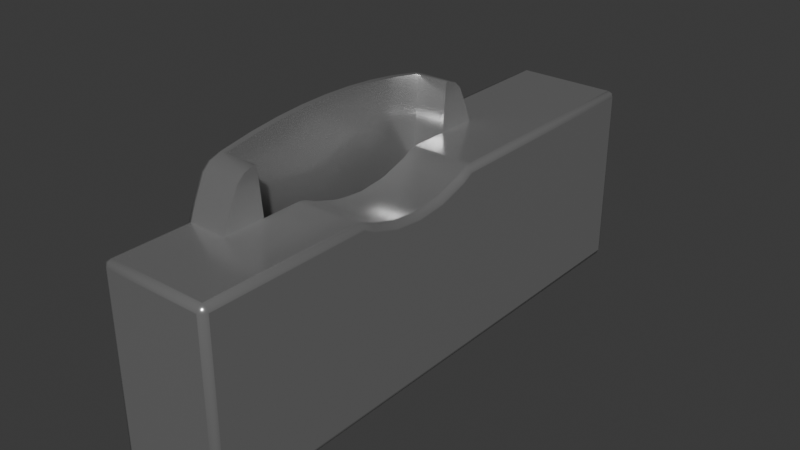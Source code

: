 # Source: token-slot.blend  (saved by Blender 4.4.32; exported with 4.5.12 LTS)
import bpy
from mathutils import Matrix  # noqa: F401  (used for matrix-valued properties, if any)

bpy.ops.wm.read_factory_settings(use_empty=True)
scene = bpy.context.scene
scene.name = 'Scene'

# ---- materials (node trees are filled in below, after node groups)
mat_token_slot = bpy.data.materials.new('token-slot')

# ---- material node trees
mat_token_slot.use_nodes = True; mat_token_slot.node_tree.nodes.clear()
_N = mat_token_slot.node_tree.nodes; _L = mat_token_slot.node_tree.links
n0 = _N.new('ShaderNodeBsdfPrincipled'); n0.name = 'Principled BSDF'; n0.location = (10, 300)
n0.inputs[0].default_value = (0.5997, 0.5997, 0.5997, 1.0)
n0.inputs[1].default_value = 0.8
n0.inputs[2].default_value = 0.2
n1 = _N.new('ShaderNodeOutputMaterial'); n1.name = 'Material Output'; n1.location = (300, 300)
_L.new(n0.outputs[0], n1.inputs[0])
n1.is_active_output = True

# ---- world
world_world = bpy.data.worlds.new('World'); scene.world = world_world
world_world.use_nodes = True; world_world.node_tree.nodes.clear()
_N = world_world.node_tree.nodes; _L = world_world.node_tree.links
n0 = _N.new('ShaderNodeOutputWorld'); n0.name = 'World Output'; n0.location = (300, 300)
n1 = _N.new('ShaderNodeBackground'); n1.name = 'Background'; n1.location = (10, 300)
n1.inputs[0].default_value = (0.05088, 0.05088, 0.05088, 1.0)
_L.new(n1.outputs[0], n0.inputs[0])
n0.is_active_output = True
world_world.color = (0.05088, 0.05088, 0.05088)
world_world.sun_shadow_jitter_overblur = 0.0

# ---- meshes
me_token_slot = bpy.data.meshes.new('token-slot')
me_token_slot.from_pydata([(0.3488, 0.01875, 0.4148), (0.523, 0.01875, 0.5125), (0.3, 0.01875, 0.41), (0.2512, 0.01875, 0.4148), (0.2043, 0.01875, 0.429), (0.4928, 0.07375, 0.166), (0.4928, 0.01875, 0.166), (0.07702, 0.01875, 0.5125), (0.5525, 0.01875, 0.4661), (0.5356, 0.01875, 0.501), (0.06436, 0.01875, 0.501), (0.04748, 0.01875, 0.4661), (0.1072, 0.07375, 0.166), (0.1072, 0.01875, 0.166), (0.4928, 0.01875, 0.44), (0.1072, 0.07375, 0.44), (0.4928, 0.07375, 0.44), (0.1072, 0.01875, 0.44), (0.3957, 0.01875, 0.429), (0.1533, 0.07375, 0.5292), (0.202, 0.07375, 0.5352), (0.2509, 0.07375, 0.5388), (0.3, 0.07375, 0.54), (0.3491, 0.07375, 0.5388), (0.398, 0.07375, 0.5352), (0.4467, 0.07375, 0.5292), (0.5633, 0.01875, 0.44), (0.03674, 0.01875, 0.44), (0.5, 0.07375, 0.5171), (0.5031, 0.07375, 0.5193), (0.5031, 0.01875, 0.5193), (0.5, 0.01875, 0.5171), (0.09692, 0.07375, 0.5193), (0.1, 0.07375, 0.5171), (0.1, 0.01875, 0.5171), (0.09692, 0.01875, 0.5193), (-0.2233, 0.09375, 0.145), (-0.2233, 0.08375, 0.135), (-0.2333, 0.08375, 0.145), (-0.2233, 0.09082, 0.1379), (-0.2291, 0.08952, 0.1392), (-0.2304, 0.08375, 0.1379), (-0.2304, 0.09082, 0.145), (0.3, 0.09375, 0.53), (0.3, 0.08375, 0.54), (0.3, 0.09082, 0.5371), (-0.2233, -0.08375, 0.135), (-0.2233, -0.09375, 0.145), (-0.2333, -0.08375, 0.145), (-0.2233, -0.09082, 0.1379), (-0.2291, -0.08952, 0.1392), (-0.2304, -0.09082, 0.145), (-0.2304, -0.08375, 0.1379), (-0.2333, 0.08375, 0.43), (-0.2233, 0.08375, 0.44), (-0.2233, 0.09375, 0.43), (-0.2304, 0.08375, 0.4371), (-0.2291, 0.08952, 0.4358), (-0.2233, 0.09082, 0.4371), (-0.2304, 0.09082, 0.43), (0.3486, 0.09375, 0.5288), (0.3491, 0.08375, 0.5388), (0.3489, 0.09082, 0.5359), (-0.2333, -0.08375, 0.43), (-0.2233, -0.09375, 0.43), (-0.2233, -0.08375, 0.44), (-0.2304, -0.09082, 0.43), (-0.2291, -0.08952, 0.4358), (-0.2233, -0.09082, 0.4371), (-0.2304, -0.08375, 0.4371), (0.397, 0.09375, 0.5252), (0.398, 0.08375, 0.5352), (0.3977, 0.09082, 0.5323), (0.69, 0.09375, 0.145), (0.7, 0.08375, 0.145), (0.69, 0.08375, 0.135), (0.6971, 0.09082, 0.145), (0.6958, 0.08952, 0.1392), (0.6971, 0.08375, 0.1379), (0.69, 0.09082, 0.1379), (0.69, -0.09375, 0.145), (0.69, -0.08375, 0.135), (0.7, -0.08375, 0.145), (0.69, -0.09082, 0.1379), (0.6958, -0.08952, 0.1392), (0.6971, -0.08375, 0.1379), (0.6971, -0.09082, 0.145), (0.7, 0.08375, 0.43), (0.69, 0.09375, 0.43), (0.69, 0.08375, 0.44), (0.6971, 0.09082, 0.43), (0.6958, 0.08952, 0.4358), (0.69, 0.09082, 0.4371), (0.6971, 0.08375, 0.4371), (0.4453, 0.09375, 0.5193), (0.4467, 0.08375, 0.5292), (0.4463, 0.09082, 0.5263), (0.69, -0.08375, 0.44), (0.69, -0.09375, 0.43), (0.7, -0.08375, 0.43), (0.69, -0.09082, 0.4371), (0.6958, -0.08952, 0.4358), (0.6971, -0.09082, 0.43), (0.6971, -0.08375, 0.4371), (0.5031, 0.08375, 0.5193), (0.5006, 0.09375, 0.5096), (0.5023, 0.09082, 0.5165), (0.3995, -0.09375, 0.4197), (0.3957, -0.08375, 0.429), (0.3968, -0.09082, 0.4263), (0.5178, 0.09375, 0.5037), (0.523, 0.08375, 0.5125), (0.5215, 0.09082, 0.5099), (0.3507, -0.09375, 0.4049), (0.3488, -0.08375, 0.4148), (0.3493, -0.09082, 0.4119), (0.3, -0.09375, 0.4), (0.3, -0.08375, 0.41), (0.3, -0.09082, 0.4071), (0.2493, -0.09375, 0.4049), (0.2512, -0.08375, 0.4148), (0.2507, -0.09082, 0.4119), (0.2005, -0.09375, 0.4197), (0.2043, -0.08375, 0.429), (0.2032, -0.09082, 0.4263), (0.1813, -0.09375, 0.43), (0.1831, -0.09082, 0.4371), (0.4187, -0.09375, 0.43), (0.4169, -0.09082, 0.4371), (0.08221, 0.09375, 0.5037), (0.07702, 0.08375, 0.5125), (0.07854, 0.09082, 0.5099), (0.09692, 0.08375, 0.5193), (0.09942, 0.09375, 0.5096), (0.09766, 0.09082, 0.5165), (0.1547, 0.09375, 0.5193), (0.1533, 0.08375, 0.5292), (0.1537, 0.09082, 0.5263), (0.203, 0.09375, 0.5252), (0.202, 0.08375, 0.5352), (0.2023, 0.09082, 0.5323), (0.2514, 0.09375, 0.5288), (0.2509, 0.08375, 0.5388), (0.2511, 0.09082, 0.5359), (0.5434, 0.09375, 0.4621), (0.5525, 0.08375, 0.4661), (0.5498, 0.09082, 0.4649), (0.5275, 0.09375, 0.4949), (0.5356, 0.08375, 0.501), (0.5333, 0.09082, 0.4992), (0.07252, 0.09375, 0.4949), (0.06436, 0.08375, 0.501), (0.06675, 0.09082, 0.4992), (0.05662, 0.09375, 0.4621), (0.04748, 0.08375, 0.4661), (0.05016, 0.09082, 0.4649), (0.5566, 0.09375, 0.43), (0.5633, 0.08375, 0.44), (0.5613, 0.09082, 0.4371), (0.04344, 0.09375, 0.43), (0.03674, 0.08375, 0.44), (0.0387, 0.09082, 0.4371), (0.4262, 0.01875, 0.44), (0.4165, 0.01875, 0.4386), (0.1738, 0.01875, 0.44), (0.1835, 0.01875, 0.4386), (0.1738, -0.08375, 0.44), (0.1835, -0.08375, 0.4386), (0.4262, -0.08375, 0.44), (0.4165, -0.08375, 0.4386)], [], [(23, 61, 44, 22), (148, 111, 1, 9), (54, 65, 166, 164, 17, 27, 160), (2, 3, 120, 117), (3, 4, 123, 120), (169, 108, 109, 128), (35, 32, 132, 130, 7), (6, 14, 16, 5), (17, 13, 12, 15), (151, 154, 11, 10), (148, 9, 8, 145), (16, 14, 31, 28), (10, 11, 27, 17, 34, 35, 7), (22, 44, 142, 21), (25, 95, 71, 24), (87, 99, 82, 74), (0, 2, 117, 114), (32, 19, 136, 132), (21, 142, 139, 20), (157, 145, 8, 26), (64, 47, 80, 98, 127, 107, 113, 116, 119, 122, 125), (18, 0, 114, 108), (29, 104, 95, 25), (38, 48, 63, 53), (30, 1, 111, 104, 29), (7, 130, 151, 10), (89, 157, 26, 14, 162, 168, 97), (169, 163, 18, 108), (24, 71, 61, 23), (27, 11, 154, 160), (20, 139, 136, 19), (26, 8, 9, 1, 30, 31, 14), (28, 31, 30, 29), (32, 35, 34, 33), (36, 39, 40, 42), (37, 41, 40, 39), (38, 42, 40, 41), (46, 49, 50, 52), (47, 51, 50, 49), (48, 52, 50, 51), (53, 56, 57, 59), (54, 58, 57, 56), (55, 59, 57, 58), (63, 66, 67, 69), (64, 68, 67, 66), (65, 69, 67, 68), (73, 76, 77, 79), (74, 78, 77, 76), (75, 79, 77, 78), (80, 83, 84, 86), (81, 85, 84, 83), (82, 86, 84, 85), (87, 90, 91, 93), (88, 92, 91, 90), (89, 93, 91, 92), (97, 100, 101, 103), (98, 102, 101, 100), (99, 103, 101, 102), (38, 53, 59, 42), (42, 59, 55, 36), (37, 46, 52, 41), (41, 52, 48, 38), (47, 64, 66, 51), (51, 66, 63, 48), (168, 169, 128, 100, 97), (100, 128, 127, 98), (54, 160, 161, 58), (58, 161, 159, 55), (64, 125, 126, 68), (165, 167, 123, 4), (73, 88, 90, 76), (76, 90, 87, 74), (82, 99, 102, 86), (86, 102, 98, 80), (74, 82, 85, 78), (78, 85, 81, 75), (36, 73, 79, 39), (39, 79, 75, 37), (46, 81, 83, 49), (49, 83, 80, 47), (107, 127, 128, 109), (108, 114, 115, 109), (109, 115, 113, 107), (114, 117, 118, 115), (115, 118, 116, 113), (117, 120, 121, 118), (118, 121, 119, 116), (120, 123, 124, 121), (121, 124, 122, 119), (167, 126, 124, 123), (124, 126, 125, 122), (88, 156, 158, 92), (92, 158, 157, 89), (156, 144, 146, 158), (158, 146, 145, 157), (144, 147, 149, 146), (146, 149, 148, 145), (150, 153, 155, 152), (152, 155, 154, 151), (153, 159, 161, 155), (155, 161, 160, 154), (89, 97, 103, 93), (93, 103, 99, 87), (44, 61, 62, 45), (45, 62, 60, 43), (61, 71, 72, 62), (62, 72, 70, 60), (71, 95, 96, 72), (72, 96, 94, 70), (95, 104, 106, 96), (96, 106, 105, 94), (104, 111, 112, 106), (106, 112, 110, 105), (111, 148, 149, 112), (112, 149, 147, 110), (129, 150, 152, 131), (131, 152, 151, 130), (130, 132, 134, 131), (131, 134, 133, 129), (132, 136, 137, 134), (134, 137, 135, 133), (136, 139, 140, 137), (137, 140, 138, 135), (139, 142, 143, 140), (140, 143, 141, 138), (43, 141, 143, 45), (45, 143, 142, 44), (53, 63, 69, 56), (56, 69, 65, 54), (36, 55, 159, 153, 150, 129, 133, 135, 138, 141, 43, 60, 70, 94, 105, 110, 147, 144, 156, 88, 73), (167, 165, 164, 166), (163, 169, 168, 162), (167, 166, 65, 68, 126), (0, 18, 163, 162, 14, 6, 13, 17, 164, 165, 4, 3, 2), (16, 28, 29, 25, 24, 23, 22, 21, 20, 19, 32, 33, 15, 12, 5), (34, 17, 15, 33)])
me_token_slot.polygons.foreach_set('use_smooth', [True] * 136)
_k = set([(0, 2), (0, 18), (1, 9), (1, 30), (2, 3), (3, 4), (4, 165), (5, 16), (6, 14), (7, 10), (7, 35), (8, 9), (8, 26), (10, 11), (11, 27), (12, 15), (13, 17), (14, 26), (14, 31), (14, 162), (15, 33), (16, 28), (17, 27), (17, 34), (17, 164), (18, 163), (19, 20), (19, 32), (20, 21), (21, 22), (22, 23), (23, 24), (24, 25), (25, 29), (26, 157), (27, 160), (28, 29), (30, 31), (32, 33), (34, 35), (36, 55), (36, 73), (38, 48), (38, 53), (43, 60), (43, 141), (44, 61), (44, 142), (47, 64), (47, 80), (48, 63), (53, 63), (54, 65), (54, 160), (55, 159), (60, 70), (61, 71), (64, 125), (65, 166), (70, 94), (71, 95), (73, 88), (74, 82), (74, 87), (80, 98), (82, 99), (87, 99), (88, 156), (89, 97), (89, 157), (94, 105), (95, 104), (97, 168), (98, 127), (104, 111), (105, 110), (107, 113), (107, 127), (108, 114), (108, 169), (110, 147), (111, 148), (113, 116), (114, 117), (116, 119), (117, 120), (119, 122), (120, 123), (122, 125), (123, 167), (129, 133), (129, 150), (130, 132), (130, 151), (132, 136), (133, 135), (135, 138), (136, 139), (138, 141), (139, 142), (144, 147), (144, 156), (145, 148), (145, 157), (150, 153), (151, 154), (153, 159), (154, 160), (162, 163), (162, 168), (164, 165), (164, 166), (166, 167), (168, 169)])
me_token_slot.attributes.new('sharp_edge', 'BOOLEAN', 'EDGE').data.foreach_set('value', [ (min(e.vertices), max(e.vertices)) in _k for e in me_token_slot.edges])
_uv = me_token_slot.uv_layers.new(name='UVMap')
_uv.uv.foreach_set('vector', [0.9922, 0.6333, 0.9922, 0.5667, 1.0, 0.5667, 1.0, 0.6333, 0.9555, 0.5667, 0.9609, 0.5667, 0.9609, 1.0, 0.9555, 1.0, 0.3873, 0.2589, 0.6099, 0.2585, 0.4248, 0.9476, 0.4054, 0.5652, 0.2904, 1.0, 0.3346, 0.5625, 0.3346, 0.8875, 0.5, 0.5, 0.4688, 0.5, 0.4688, 0.9556, 0.5, 0.9556, 0.4688, 0.5, 0.4375, 0.5, 0.4375, 0.9556, 0.4688, 0.9556, 0.5774, 0.955, 0.5625, 0.9556, 0.5625, 1.0, 0.5772, 0.9994, 0.2007, 1.0, 0.01164, 0.115, 0.00582, 0.05751, 0.03906, 0.5667, 0.03906, 1.0, 0.6875, 1.0, 0.7096, 1.0, 0.7096, 0.5, 0.6875, 0.5, 0.2904, 1.0, 0.3125, 1.0, 0.3125, 0.5, 0.2904, 0.5, 0.3567, 0.8875, 0.3438, 0.8875, 0.3438, 0.5625, 0.3567, 0.5625, 0.6433, 0.8875, 0.6433, 0.5625, 0.6562, 0.5625, 0.6562, 0.8875, 0.7096, 0.5, 0.7096, 1.0, 0.0803, 0.1071, 0.0803, 0.05354, 0.04446, 1.0, 0.3438, 0.5625, 0.3346, 0.5625, 0.2904, 1.0, 0.2283, 1.0, 0.2007, 1.0, 0.03906, 1.0, 0.0, 0.6333, 0.0, 0.5667, 0.007812, 0.5667, 0.007812, 0.6333, 0.9766, 0.6333, 0.9766, 0.5667, 0.9844, 0.5667, 0.9844, 0.6333, 0.3883, 0.5071, 0.6117, 0.5071, 0.6117, 0.7429, 0.3883, 0.7429, 0.5312, 0.5, 0.5, 0.5, 0.5, 0.9556, 0.5312, 0.9556, -0.001392, -0.03119, 0.02344, 0.6333, 0.02344, 0.5667, -0.0006958, -0.0156, 0.007812, 0.6333, 0.007812, 0.5667, 0.01562, 0.5667, 0.01562, 0.6333, 0.6654, 0.8875, 0.6562, 0.8875, 0.6562, 0.5625, 0.6654, 0.5625, 0.6234, 0.277, 0.6245, 0.9792, 0.6245, 0.7466, 0.6239, 0.5199, 0.5777, 0.9827, 0.5667, 0.9856, 0.5363, 0.9879, 0.5054, 0.9891, 0.4744, 0.99, 0.4435, 0.9905, 0.4312, 0.9901, 0.5625, 0.5, 0.5312, 0.5, 0.5312, 0.9556, 0.5625, 0.9556, -0.05798, -0.03119, -0.02899, -0.0156, 0.9766, 0.5667, 0.9766, 0.6333, 0.3883, 0.007143, 0.6117, 0.007143, 0.6117, 0.2429, 0.3883, 0.2429, 0.1286, 0.1338, 0.9609, 1.0, 0.9609, 0.5667, 0.0643, 0.0433, 0.1286, 0.0866, 0.03906, 1.0, 0.03906, 0.5667, 0.04446, 0.5667, 0.04446, 1.0, 0.4046, 0.5268, 0.6654, 0.8875, 0.6654, 0.5625, 0.7096, 1.0, 0.5946, 0.5652, 0.5787, 0.9395, 0.6138, 0.5171, 0.5773, 0.9556, 0.5778, 0.5041, 0.5625, 0.5, 0.5625, 0.9556, 0.9844, 0.6333, 0.9844, 0.5667, 0.9922, 0.5667, 0.9922, 0.6333, 0.3346, 0.5625, 0.3438, 0.5625, 0.3438, 0.8875, 0.3346, 0.8875, 0.01562, 0.6333, 0.01562, 0.5667, 0.02344, 0.5667, 0.02344, 0.6333, 0.6654, 0.5625, 0.6562, 0.5625, 0.9555, 1.0, 0.9609, 1.0, 0.1286, 0.1338, 0.0803, 0.1071, 0.7096, 1.0, 0.0803, 0.05354, 0.0803, 0.1071, 0.1286, 0.1338, 0.1286, 0.0866, 0.2257, 0.5, 0.2257, 1.0, 0.2283, 1.0, 0.2283, 0.5, 0.375, 0.9791, 0.375, 0.9982, 0.375, 0.9992, 0.375, 0.9786, 0.3883, 0.9982, 0.3883, 1.0, 0.3806, 1.0, 0.375, 0.9982, 0.3883, 0.007143, 0.375, 0.007143, 0.375, 0.003019, 0.3883, 0.0, 0.6117, 0.9982, 0.625, 0.9982, 0.625, 0.9992, 0.6117, 1.0, 0.6245, 0.9792, 0.625, 0.9786, 0.625, 0.9909, 0.625, 0.9982, 0.6117, 0.007143, 0.6117, 0.0, 0.6194, 0.0, 0.625, 0.007143, 0.3883, 0.2429, 0.3883, 0.25, 0.3768, 0.2543, 0.375, 0.2429, 0.3873, 0.2589, 0.3745, 0.2593, 0.3768, 0.2543, 0.3883, 0.25, 0.3748, 0.2774, 0.375, 0.2714, 0.3768, 0.2543, 0.3745, 0.2593, 0.6117, 0.2429, 0.625, 0.2429, 0.6228, 0.2502, 0.6117, 0.25, 0.6234, 0.277, 0.6227, 0.2585, 0.6228, 0.2502, 0.625, 0.2714, 0.6099, 0.2585, 0.6117, 0.25, 0.6228, 0.2502, 0.6227, 0.2585, 0.376, 0.745, 0.375, 0.7429, 0.3769, 0.7492, 0.375, 0.7518, 0.3883, 0.7429, 0.3883, 0.75, 0.3769, 0.7492, 0.375, 0.7429, 0.3883, 0.7518, 0.375, 0.7518, 0.3769, 0.7492, 0.3883, 0.75, 0.6245, 0.7466, 0.625, 0.7518, 0.6231, 0.7492, 0.625, 0.7429, 0.6117, 0.7518, 0.6117, 0.75, 0.6231, 0.7492, 0.625, 0.7518, 0.6117, 0.7429, 0.625, 0.7429, 0.6231, 0.7492, 0.6117, 0.75, 0.3883, 0.5071, 0.375, 0.5071, 0.3799, 0.5055, 0.3883, 0.5, 0.3877, 0.526, 0.3962, 0.532, 0.3799, 0.5055, 0.375, 0.5071, 0.4046, 0.5268, 0.3883, 0.5, 0.3799, 0.5055, 0.3962, 0.532, 0.6138, 0.5171, 0.6233, 0.5176, 0.6229, 0.5035, 0.6117, 0.5, 0.6239, 0.5199, 0.625, 0.5071, 0.6229, 0.5035, 0.6233, 0.5176, 0.6117, 0.5071, 0.6117, 0.5, 0.6229, 0.5035, 0.625, 0.5071, 0.3883, 0.007143, 0.3883, 0.2429, 0.375, 0.2429, 0.375, 0.007143, 0.375, 0.9786, 0.375, 0.2714, 0.3748, 0.2774, 0.375, 0.9791, 0.3883, 0.9982, 0.6117, 0.9982, 0.6117, 1.0, 0.3883, 1.0, 0.3883, 0.0, 0.6117, 0.0, 0.6117, 0.007143, 0.3883, 0.007143, 0.6245, 0.9792, 0.6234, 0.277, 0.625, 0.2714, 0.625, 0.9786, 0.625, 0.007143, 0.625, 0.2429, 0.6117, 0.2429, 0.6117, 0.007143, 0.5787, 0.9395, 0.5774, 0.955, 0.5772, 0.9994, 0.6233, 0.5176, 0.6138, 0.5171, 0.6233, 0.5176, 0.5772, 0.9994, 0.5777, 0.9827, 0.6239, 0.5199, 0.3873, 0.2589, 0.3346, 0.8875, 0.3346, 0.9375, 0.3745, 0.2593, 0.3745, 0.2593, 0.3346, 0.9375, 0.3196, 0.8767, 0.3748, 0.2774, 0.6234, 0.277, 0.4312, 0.9901, 0.423, 0.9997, 0.6227, 0.2585, 0.4222, 0.5041, 0.4227, 0.9556, 0.4375, 0.9556, 0.4375, 0.5, 0.376, 0.745, 0.3877, 0.526, 0.375, 0.5071, 0.375, 0.7429, 0.375, 0.7429, 0.375, 0.5071, 0.3883, 0.5071, 0.3883, 0.7429, 0.6117, 0.7429, 0.6117, 0.5071, 0.625, 0.5071, 0.625, 0.7429, 0.625, 0.7429, 0.625, 0.5071, 0.6239, 0.5199, 0.6245, 0.7466, 0.3883, 0.7429, 0.6117, 0.7429, 0.6117, 0.75, 0.3883, 0.75, 0.3883, 0.75, 0.6117, 0.75, 0.6117, 0.7518, 0.3883, 0.7518, 0.375, 0.9791, 0.376, 0.745, 0.375, 0.7518, 0.375, 0.9982, 0.375, 0.9982, 0.375, 0.7518, 0.3883, 0.7518, 0.3883, 0.9982, 0.6117, 0.9982, 0.6117, 0.7518, 0.625, 0.7518, 0.625, 0.9982, 0.625, 0.9982, 0.625, 0.7518, 0.6245, 0.7466, 0.6245, 0.9792, 0.5667, 0.9856, 0.5777, 0.9827, 0.5772, 0.9994, 0.5625, 1.0, 0.5625, 0.9556, 0.5312, 0.9556, 0.5312, 1.0, 0.5625, 1.0, 0.5625, 1.0, 0.5312, 1.0, 0.5363, 0.9879, 0.5667, 0.9856, 0.5312, 0.9556, 0.5, 0.9556, 0.5, 1.0, 0.5312, 1.0, 0.5312, 1.0, 0.5, 1.0, 0.5054, 0.9891, 0.5363, 0.9879, 0.5, 0.9556, 0.4688, 0.9556, 0.4688, 1.0, 0.5, 1.0, 0.5, 1.0, 0.4688, 1.0, 0.4744, 0.99, 0.5054, 0.9891, 0.4688, 0.9556, 0.4375, 0.9556, 0.4375, 1.0, 0.4688, 1.0, 0.4688, 1.0, 0.4375, 1.0, 0.4435, 0.9905, 0.4744, 0.99, 0.4229, 0.9556, 0.423, 0.9997, 0.4375, 1.0, 0.4375, 0.9556, 0.4375, 1.0, 0.423, 0.9997, 0.4312, 0.9901, 0.4435, 0.9905, 0.3877, 0.526, 0.6189, 0.855, 0.6654, 0.9375, 0.3962, 0.532, 0.3962, 0.532, 0.6654, 0.9375, 0.6654, 0.8875, 0.4046, 0.5268, 0.6189, 0.855, 0.6422, 0.895, 0.6562, 0.9375, 0.6654, 0.9375, 0.6654, 0.9375, 0.6562, 0.9375, 0.6562, 0.8875, 0.6654, 0.8875, 0.6422, 0.895, 0.6731, 0.7866, 0.6435, 0.9375, 0.6562, 0.9375, 0.6562, 0.9375, 0.6435, 0.9375, 0.6433, 0.8875, 0.6562, 0.8875, 0.07329, 0.5149, 0.2954, 0.851, 0.3431, 0.9365, 0.04884, 0.5064, 0.3565, 0.9375, 0.3438, 0.9375, 0.3438, 0.8875, 0.3567, 0.8875, 0.2954, 0.851, 0.3196, 0.8767, 0.3346, 0.9375, 0.3437, 0.9375, 0.3437, 0.9375, 0.3346, 0.9375, 0.3346, 0.8875, 0.3438, 0.8875, 0.4046, 0.5268, 0.6138, 0.5171, 0.6117, 0.5, 0.3883, 0.5, 0.3883, 0.5, 0.6117, 0.5, 0.6117, 0.5071, 0.3883, 0.5071, 1.0, 0.5667, 0.9922, 0.5667, 0.9922, 0.5, 1.0, 0.5, 1.0, 0.5, 0.9922, 0.5, 0.965, 0.5077, 0.889, 0.5075, 0.9922, 0.5667, 0.9844, 0.5667, 0.9844, 0.5, 0.9922, 0.5, 0.9922, 0.5, 0.9844, 0.5, 0.9582, 0.5076, 0.965, 0.5077, 0.9844, 0.5667, 0.9766, 0.5667, 0.9759, 0.4997, 0.9844, 0.5, 0.9844, 0.5, 0.9759, 0.4997, 0.8833, 0.4761, 0.9582, 0.5076, 0.9766, 0.5667, -0.02899, -0.0156, 0.003904, 0.001999, 0.9759, 0.4997, 0.9759, 0.4997, 0.003904, 0.001999, 0.2794, 0.1946, 0.8833, 0.4761, 0.0643, 0.0433, 0.9609, 0.5667, 0.9332, 0.4856, 0.01045, 0.005436, 0.01045, 0.005436, 0.9332, 0.4856, 0.6998, 0.52, 0.2794, 0.1946, 0.9609, 0.5667, 0.9555, 0.5667, 0.9557, 0.5, 0.9607, 0.5, 0.9497, 0.5155, 0.6539, 0.923, 0.6731, 0.7866, 0.6998, 0.52, 0.04539, 0.422, 0.07329, 0.5149, 0.04428, 0.5, 0.03859, 0.4928, 0.03859, 0.4928, 0.04428, 0.5, 0.04446, 0.5667, 0.03906, 0.5667, 0.03906, 0.5667, 0.00582, 0.05751, 0.0004246, 0.005436, 0.03859, 0.4928, 0.03859, 0.4928, 0.0004246, 0.005436, 0.0229, 0.1698, 0.04539, 0.422, -0.0006958, -0.0156, 0.02344, 0.5667, 0.02342, 0.4997, 9.371e-05, 0.001999, 9.371e-05, 0.001999, 0.02342, 0.4997, 0.03462, 0.4721, 0.0229, 0.1698, 0.02344, 0.5667, 0.01562, 0.5667, 0.01562, 0.5, 0.02342, 0.4997, 0.02342, 0.4997, 0.01562, 0.5, 0.03332, 0.5062, 0.03462, 0.4721, 0.01562, 0.5667, 0.007812, 0.5667, 0.007824, 0.5, 0.01562, 0.5, 0.01562, 0.5, 0.007824, 0.5, 0.1104, 0.5072, 0.03332, 0.5062, 0.889, 0.5075, 0.1104, 0.5072, 0.009265, 0.5, 0.9985, 0.5, 1.144e-05, 0.5, 0.007801, 0.5, 0.007812, 0.5667, 0.0, 0.5667, 0.3883, 0.2429, 0.6117, 0.2429, 0.6117, 0.25, 0.3883, 0.25, 0.3883, 0.25, 0.6117, 0.25, 0.6099, 0.2585, 0.3873, 0.2589, 0.375, 0.9791, 0.3748, 0.2774, 0.3196, 0.8767, 0.2954, 0.851, 0.07329, 0.5149, 0.04539, 0.422, 0.0229, 0.1698, 0.03462, 0.4721, 0.03332, 0.5062, 0.1104, 0.5072, 0.889, 0.5075, 0.965, 0.5077, 0.9582, 0.5076, 0.8833, 0.4761, 0.2794, 0.1946, 0.6998, 0.52, 0.6731, 0.7866, 0.6422, 0.895, 0.6189, 0.855, 0.3877, 0.526, 0.376, 0.745, 0.4227, 0.9556, 0.4222, 0.5041, 0.4054, 0.5652, 0.4248, 0.9476, 0.5778, 0.5041, 0.5773, 0.9556, 0.5787, 0.9395, 0.5946, 0.5652, 0.4229, 0.9556, 0.4248, 0.9476, 0.6099, 0.2585, 0.6227, 0.2585, 0.423, 0.9997, 0.5312, 0.5, 0.5625, 0.5, 0.5778, 0.5041, 0.5946, 0.5652, 0.7096, 1.0, 0.6875, 1.0, 0.3125, 1.0, 0.2904, 1.0, 0.4054, 0.5652, 0.4222, 0.5041, 0.4375, 0.5, 0.4688, 0.5, 0.5, 0.5, 0.7096, 0.5, 0.0803, 0.05354, 0.1286, 0.0866, 0.9766, 0.6333, 0.9844, 0.6333, 0.9922, 0.6333, 1.0, 0.6333, 0.007812, 0.6333, 0.01562, 0.6333, 0.02344, 0.6333, -0.001392, -0.03119, 0.2283, 0.5, 0.2904, 0.5, 0.3125, 0.5, 0.6875, 0.5, 0.2283, 1.0, 0.2904, 1.0, 0.2904, 0.5, 0.2283, 0.5])
me_token_slot.materials.append(mat_token_slot)
me_token_slot.update()

# ---- objects
ob_insert_position = bpy.data.objects.new('insert-position', None)
ob_token_slot = bpy.data.objects.new('token-slot', me_token_slot)

# ---- transforms, parenting, visibility, modifiers, constraints
ob_insert_position.location = (-0.9599, -0.6293, 0.3754)
ob_insert_position.empty_display_size = 0.01
ob_token_slot.location = (-0.95, -0.565, 0.26)
ob_token_slot.rotation_euler = (0.0, -0.0, -4.712)
ob_token_slot.scale = (-0.2143, 0.2133, 0.2222)

# ---- collection membership
scene.collection.objects.link(ob_insert_position)
scene.collection.objects.link(ob_token_slot)

# ---- scene / render settings (as saved in the file)
scene.frame_start = 1; scene.frame_end = 250; scene.frame_set(223)
scene.render.engine = 'BLENDER_EEVEE_NEXT'
bpy.context.view_layer.update()

# ---- added for rendering (the .blend has no active camera and no usable light): camera, sun
cam_auto = bpy.data.cameras.new('AutoCamera')
cam_auto.lens = 50.0
cam_auto.sensor_width = 36.0
cam_auto.clip_end = 1000.0
ob_auto_camera = bpy.data.objects.new('AutoCamera', cam_auto)
scene.collection.objects.link(ob_auto_camera)
ob_auto_camera.location = (-0.743735, -0.862518, 0.500012)
ob_auto_camera.rotation_euler = (1.09748, -7.21219e-08, 0.694738)
scene.camera = ob_auto_camera
light_auto_sun = bpy.data.lights.new('AutoSun', 'SUN')
light_auto_sun.energy = 3.0
light_auto_sun.angle = 0.0523599
ob_auto_sun = bpy.data.objects.new('AutoSun', light_auto_sun)
scene.collection.objects.link(ob_auto_sun)
ob_auto_sun.rotation_euler = (0.872665, 0.174533, 0.523599)
bpy.context.view_layer.update()
